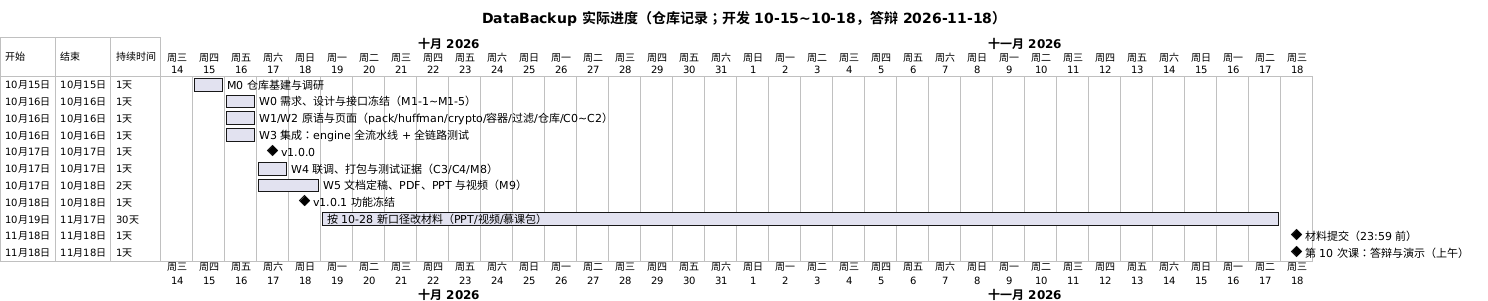

The diagram above was rendered by PlantUML. Its source (embedded in the PNG):
@startgantt
title DataBackup 实际进度（仓库记录；开发 10-15~10-18，答辩 2026-11-18）
language zh
printscale daily zoom 2
Project starts 2026-10-14

[M0 仓库基建与调研] starts 2026-10-15 and ends 2026-10-15
[W0 需求、设计与接口冻结（M1-1~M1-5）] starts 2026-10-16 and ends 2026-10-16
[W1/W2 原语与页面（pack/huffman/crypto/容器/过滤/仓库/C0~C2）] starts 2026-10-16 and ends 2026-10-16
[W3 集成：engine 全流水线 + 全链路测试] starts 2026-10-16 and ends 2026-10-16
[v1.0.0] happens 2026-10-17
[W4 联调、打包与测试证据（C3/C4/M8）] starts 2026-10-17 and ends 2026-10-17
[W5 文档定稿、PDF、PPT 与视频（M9）] starts 2026-10-17 and ends 2026-10-18
[v1.0.1 功能冻结] happens 2026-10-18
[按 10-28 新口径改材料（PPT/视频/慕课包）] starts 2026-10-19 and ends 2026-11-17
[材料提交（23:59 前）] happens 2026-11-18
[第 10 次课：答辩与演示（上午）] happens 2026-11-18
@endgantt